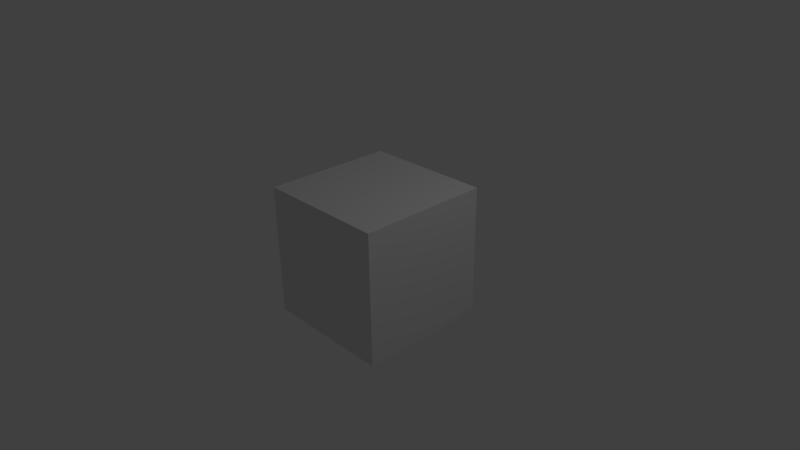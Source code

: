 # Source: Final_QT_4444.blend  (saved by Blender 2.58.0; exported with 4.5.12 LTS)
import bpy
from mathutils import Matrix  # noqa: F401  (used for matrix-valued properties, if any)

bpy.ops.wm.read_factory_settings(use_empty=True)
scene = bpy.context.scene
scene.name = 'Scene'

# ---- collections
col_collection_1 = bpy.data.collections.new('Collection 1'); scene.collection.children.link(col_collection_1)

# ---- materials (node trees are filled in below, after node groups)
mat_material = bpy.data.materials.new('Material')
mat_material.alpha_threshold = 0.0
mat_material.use_transparent_shadow = False
mat_material.roughness = 0.5
mat_material.line_color = (0.0, 0.0, 0.0, 1.0)

# ---- material node trees

# ---- world
world_world = bpy.data.worlds.new('World'); scene.world = world_world
world_world.color = (0.05088, 0.05088, 0.05088)
world_world.use_sun_shadow = False
world_world.sun_shadow_jitter_overblur = 0.0
world_world.cycles.sampling_method = 'MANUAL'
world_world.cycles.sample_map_resolution = 256

# ---- cameras
cam_camera = bpy.data.cameras.new('Camera')
cam_camera.clip_end = 100.0
cam_camera.lens = 35.0
cam_camera.ortho_scale = 7.314
cam_camera.dof.focus_distance = 0.0
cam_camera.dof.aperture_fstop = 128.0

# ---- lights
light_lamp = bpy.data.lights.new('Lamp', 'POINT')
light_lamp.transmission_factor = 0.0
light_lamp.cutoff_distance = 30.0
light_lamp.energy = 100.0
light_lamp.shadow_buffer_clip_start = 1.001
light_lamp.shadow_soft_size = 1.0
light_lamp.shadow_maximum_resolution = 0.006
light_lamp.use_absolute_resolution = True
light_lamp.cycles.use_multiple_importance_sampling = False

# ---- meshes
me_cube = bpy.data.meshes.new('Cube')
me_cube.from_pydata([(1.0, 1.0, -1.0), (1.0, -1.0, -1.0), (-1.0, -1.0, -1.0), (-1.0, 1.0, -1.0), (1.0, 1.0, 1.0), (1.0, -1.0, 1.0), (-1.0, -1.0, 1.0), (-1.0, 1.0, 1.0)], [], [(0, 1, 2, 3), (4, 7, 6, 5), (0, 4, 5, 1), (1, 5, 6, 2), (2, 6, 7, 3), (4, 0, 3, 7)])
me_cube.materials.append(mat_material)
me_cube.use_remesh_preserve_volume = False
me_cube.use_remesh_preserve_attributes = False
me_cube.use_mirror_vertex_groups = False
me_cube.update()

# ---- objects
ob_cube = bpy.data.objects.new('Cube', me_cube)
ob_lamp = bpy.data.objects.new('Lamp', light_lamp)
ob_camera = bpy.data.objects.new('Camera', cam_camera)

# ---- transforms, parenting, visibility, modifiers, constraints
ob_cube.location = (0.0, 0.0, 0.0)
ob_cube.lock_rotations_4d = False
ob_cube.empty_display_type = 'ARROWS'
ob_cube.lineart.crease_threshold = 0.0
ob_lamp.location = (4.076, 1.005, 5.904)
ob_lamp.rotation_euler = (0.6503, 0.05522, 1.866)
ob_lamp.lock_rotations_4d = False
ob_lamp.empty_display_type = 'ARROWS'
ob_lamp.color = (0.0, 0.0, 0.0, 0.0)
ob_lamp.lineart.crease_threshold = 0.0
ob_camera.location = (7.481, -6.508, 5.344)
ob_camera.rotation_euler = (1.109, 0.01082, 0.8149)
ob_camera.lock_rotations_4d = False
ob_camera.empty_display_type = 'ARROWS'
ob_camera.color = (0.0, 0.0, 0.0, 0.0)
ob_camera.display_type = 'WIRE'
ob_camera.lineart.crease_threshold = 0.0

# ---- collection membership
col_collection_1.objects.link(ob_cube)
col_collection_1.objects.link(ob_lamp)
col_collection_1.objects.link(ob_camera)

# ---- scene / render settings (as saved in the file)
scene.camera = ob_camera
scene.frame_start = 1; scene.frame_end = 250; scene.frame_set(192)
scene.render.engine = 'BLENDER_EEVEE_NEXT'
scene.render.image_settings.compression = 90
scene.render.resolution_x = 1280
scene.render.resolution_y = 720
scene.render.fps = 30
scene.render.fps_base = 1.001
scene.render.dither_intensity = 0.0
scene.render.bake_margin = 2
scene.render.bake_bias = 0.0
scene.render.use_stamp_sequencer_strip = True
scene.cycles.use_denoising = False
scene.cycles.samples = 10
scene.cycles.sampling_pattern = 'TABULATED_SOBOL'
scene.cycles.light_sampling_threshold = 0.0
scene.cycles.use_adaptive_sampling = False
scene.cycles.use_light_tree = False
scene.cycles.blur_glossy = 0.0
scene.cycles.volume_bounces = 1
scene.cycles.pixel_filter_type = 'GAUSSIAN'
scene.cycles.sample_clamp_indirect = 0.0
scene.view_settings.view_transform = 'Standard'
bpy.context.view_layer.update()
